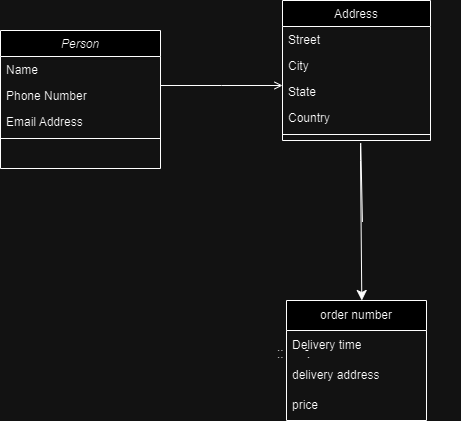

The diagram above was exported from draw.io. Its source (the exported page's mxGraphModel, read from the mxfile embedded in the PNG):
<mxGraphModel dx="1242" dy="625" grid="1" gridSize="10" guides="1" tooltips="1" connect="1" arrows="1" fold="1" page="1" pageScale="1" pageWidth="827" pageHeight="1169" math="0" shadow="0">
  <root>
    <mxCell id="WIyWlLk6GJQsqaUBKTNV-0" />
    <mxCell id="WIyWlLk6GJQsqaUBKTNV-1" parent="WIyWlLk6GJQsqaUBKTNV-0" />
    <mxCell id="zkfFHV4jXpPFQw0GAbJ--0" value="Person" style="swimlane;fontStyle=2;align=center;verticalAlign=top;childLayout=stackLayout;horizontal=1;startSize=26;horizontalStack=0;resizeParent=1;resizeLast=0;collapsible=1;marginBottom=0;rounded=0;shadow=0;strokeWidth=1;" parent="WIyWlLk6GJQsqaUBKTNV-1" vertex="1">
      <mxGeometry x="220" y="120" width="160" height="138" as="geometry">
        <mxRectangle x="230" y="140" width="160" height="26" as="alternateBounds" />
      </mxGeometry>
    </mxCell>
    <mxCell id="zkfFHV4jXpPFQw0GAbJ--1" value="Name" style="text;align=left;verticalAlign=top;spacingLeft=4;spacingRight=4;overflow=hidden;rotatable=0;points=[[0,0.5],[1,0.5]];portConstraint=eastwest;" parent="zkfFHV4jXpPFQw0GAbJ--0" vertex="1">
      <mxGeometry y="26" width="160" height="26" as="geometry" />
    </mxCell>
    <mxCell id="zkfFHV4jXpPFQw0GAbJ--2" value="Phone Number" style="text;align=left;verticalAlign=top;spacingLeft=4;spacingRight=4;overflow=hidden;rotatable=0;points=[[0,0.5],[1,0.5]];portConstraint=eastwest;rounded=0;shadow=0;html=0;" parent="zkfFHV4jXpPFQw0GAbJ--0" vertex="1">
      <mxGeometry y="52" width="160" height="26" as="geometry" />
    </mxCell>
    <mxCell id="zkfFHV4jXpPFQw0GAbJ--3" value="Email Address" style="text;align=left;verticalAlign=top;spacingLeft=4;spacingRight=4;overflow=hidden;rotatable=0;points=[[0,0.5],[1,0.5]];portConstraint=eastwest;rounded=0;shadow=0;html=0;" parent="zkfFHV4jXpPFQw0GAbJ--0" vertex="1">
      <mxGeometry y="78" width="160" height="26" as="geometry" />
    </mxCell>
    <mxCell id="zkfFHV4jXpPFQw0GAbJ--4" value="" style="line;html=1;strokeWidth=1;align=left;verticalAlign=middle;spacingTop=-1;spacingLeft=3;spacingRight=3;rotatable=0;labelPosition=right;points=[];portConstraint=eastwest;" parent="zkfFHV4jXpPFQw0GAbJ--0" vertex="1">
      <mxGeometry y="104" width="160" height="8" as="geometry" />
    </mxCell>
    <mxCell id="zkfFHV4jXpPFQw0GAbJ--17" value="Address" style="swimlane;fontStyle=0;align=center;verticalAlign=top;childLayout=stackLayout;horizontal=1;startSize=26;horizontalStack=0;resizeParent=1;resizeLast=0;collapsible=1;marginBottom=0;rounded=0;shadow=0;strokeWidth=1;" parent="WIyWlLk6GJQsqaUBKTNV-1" vertex="1">
      <mxGeometry x="502" y="90" width="148" height="140" as="geometry">
        <mxRectangle x="550" y="140" width="160" height="26" as="alternateBounds" />
      </mxGeometry>
    </mxCell>
    <mxCell id="zkfFHV4jXpPFQw0GAbJ--18" value="Street" style="text;align=left;verticalAlign=top;spacingLeft=4;spacingRight=4;overflow=hidden;rotatable=0;points=[[0,0.5],[1,0.5]];portConstraint=eastwest;" parent="zkfFHV4jXpPFQw0GAbJ--17" vertex="1">
      <mxGeometry y="26" width="148" height="26" as="geometry" />
    </mxCell>
    <mxCell id="zkfFHV4jXpPFQw0GAbJ--19" value="City" style="text;align=left;verticalAlign=top;spacingLeft=4;spacingRight=4;overflow=hidden;rotatable=0;points=[[0,0.5],[1,0.5]];portConstraint=eastwest;rounded=0;shadow=0;html=0;" parent="zkfFHV4jXpPFQw0GAbJ--17" vertex="1">
      <mxGeometry y="52" width="148" height="26" as="geometry" />
    </mxCell>
    <mxCell id="zkfFHV4jXpPFQw0GAbJ--20" value="State" style="text;align=left;verticalAlign=top;spacingLeft=4;spacingRight=4;overflow=hidden;rotatable=0;points=[[0,0.5],[1,0.5]];portConstraint=eastwest;rounded=0;shadow=0;html=0;" parent="zkfFHV4jXpPFQw0GAbJ--17" vertex="1">
      <mxGeometry y="78" width="148" height="26" as="geometry" />
    </mxCell>
    <mxCell id="zkfFHV4jXpPFQw0GAbJ--22" value="Country" style="text;align=left;verticalAlign=top;spacingLeft=4;spacingRight=4;overflow=hidden;rotatable=0;points=[[0,0.5],[1,0.5]];portConstraint=eastwest;rounded=0;shadow=0;html=0;" parent="zkfFHV4jXpPFQw0GAbJ--17" vertex="1">
      <mxGeometry y="104" width="148" height="26" as="geometry" />
    </mxCell>
    <mxCell id="zkfFHV4jXpPFQw0GAbJ--23" value="" style="line;html=1;strokeWidth=1;align=left;verticalAlign=middle;spacingTop=-1;spacingLeft=3;spacingRight=3;rotatable=0;labelPosition=right;points=[];portConstraint=eastwest;" parent="zkfFHV4jXpPFQw0GAbJ--17" vertex="1">
      <mxGeometry y="130" width="148" height="8" as="geometry" />
    </mxCell>
    <mxCell id="zkfFHV4jXpPFQw0GAbJ--26" value="" style="endArrow=open;shadow=0;strokeWidth=1;rounded=0;curved=0;endFill=1;edgeStyle=elbowEdgeStyle;elbow=vertical;" parent="WIyWlLk6GJQsqaUBKTNV-1" source="zkfFHV4jXpPFQw0GAbJ--0" target="zkfFHV4jXpPFQw0GAbJ--17" edge="1">
      <mxGeometry x="0.5" y="41" relative="1" as="geometry">
        <mxPoint x="380" y="192" as="sourcePoint" />
        <mxPoint x="540" y="192" as="targetPoint" />
        <mxPoint x="-40" y="32" as="offset" />
      </mxGeometry>
    </mxCell>
    <mxCell id="pTvuUWIg35gCWDTnm_ZW-0" value="" style="endArrow=classic;html=1;rounded=0;fontSize=12;startSize=8;endSize=8;curved=1;exitX=0.462;exitY=1.054;exitDx=0;exitDy=0;exitPerimeter=0;" edge="1" parent="WIyWlLk6GJQsqaUBKTNV-1">
      <mxGeometry width="50" height="50" relative="1" as="geometry">
        <mxPoint x="581.9200000000001" y="311.404" as="sourcePoint" />
        <mxPoint x="581.3023255813953" y="390" as="targetPoint" />
        <Array as="points">
          <mxPoint x="580" y="220" />
          <mxPoint x="580" y="250" />
        </Array>
      </mxGeometry>
    </mxCell>
    <mxCell id="pTvuUWIg35gCWDTnm_ZW-2" value="" style="shape=table;startSize=0;container=1;collapsible=0;childLayout=tableLayout;fontSize=11;fillColor=none;strokeColor=none;" vertex="1" parent="WIyWlLk6GJQsqaUBKTNV-1">
      <mxGeometry x="490" y="430" width="190" height="19" as="geometry" />
    </mxCell>
    <mxCell id="pTvuUWIg35gCWDTnm_ZW-5" value="" style="shape=tableRow;horizontal=0;startSize=0;swimlaneHead=0;swimlaneBody=0;strokeColor=inherit;top=0;left=0;bottom=0;right=0;collapsible=0;dropTarget=0;fillColor=none;points=[[0,0.5],[1,0.5]];portConstraint=eastwest;fontSize=16;" vertex="1" parent="pTvuUWIg35gCWDTnm_ZW-2">
      <mxGeometry width="190" height="5" as="geometry" />
    </mxCell>
    <mxCell id="pTvuUWIg35gCWDTnm_ZW-6" value="Item 2" style="shape=partialRectangle;html=1;whiteSpace=wrap;connectable=0;strokeColor=inherit;overflow=hidden;fillColor=none;top=0;left=0;bottom=0;right=0;pointerEvents=1;fontSize=12;align=left;spacingLeft=5;" vertex="1" parent="pTvuUWIg35gCWDTnm_ZW-5">
      <mxGeometry width="190" height="5" as="geometry">
        <mxRectangle width="190" height="5" as="alternateBounds" />
      </mxGeometry>
    </mxCell>
    <mxCell id="pTvuUWIg35gCWDTnm_ZW-7" value="" style="shape=tableRow;horizontal=0;startSize=0;swimlaneHead=0;swimlaneBody=0;strokeColor=inherit;top=0;left=0;bottom=0;right=0;collapsible=0;dropTarget=0;fillColor=none;points=[[0,0.5],[1,0.5]];portConstraint=eastwest;fontSize=16;" vertex="1" parent="pTvuUWIg35gCWDTnm_ZW-2">
      <mxGeometry y="5" width="190" height="7" as="geometry" />
    </mxCell>
    <mxCell id="pTvuUWIg35gCWDTnm_ZW-8" value="Item 3" style="shape=partialRectangle;html=1;whiteSpace=wrap;connectable=0;strokeColor=inherit;overflow=hidden;fillColor=none;top=0;left=0;bottom=0;right=0;pointerEvents=1;fontSize=12;align=left;spacingLeft=5;" vertex="1" parent="pTvuUWIg35gCWDTnm_ZW-7">
      <mxGeometry width="190" height="7" as="geometry">
        <mxRectangle width="190" height="7" as="alternateBounds" />
      </mxGeometry>
    </mxCell>
    <mxCell id="pTvuUWIg35gCWDTnm_ZW-9" style="shape=tableRow;horizontal=0;startSize=0;swimlaneHead=0;swimlaneBody=0;strokeColor=inherit;top=0;left=0;bottom=0;right=0;collapsible=0;dropTarget=0;fillColor=none;points=[[0,0.5],[1,0.5]];portConstraint=eastwest;fontSize=16;" vertex="1" parent="pTvuUWIg35gCWDTnm_ZW-2">
      <mxGeometry y="12" width="190" height="7" as="geometry" />
    </mxCell>
    <mxCell id="pTvuUWIg35gCWDTnm_ZW-10" value="Item 4" style="shape=partialRectangle;html=1;whiteSpace=wrap;connectable=0;strokeColor=inherit;overflow=hidden;fillColor=none;top=0;left=0;bottom=0;right=0;pointerEvents=1;fontSize=12;align=left;spacingLeft=5;" vertex="1" parent="pTvuUWIg35gCWDTnm_ZW-9">
      <mxGeometry width="190" height="7" as="geometry">
        <mxRectangle width="190" height="7" as="alternateBounds" />
      </mxGeometry>
    </mxCell>
    <mxCell id="pTvuUWIg35gCWDTnm_ZW-11" value="order number" style="swimlane;fontStyle=0;childLayout=stackLayout;horizontal=1;startSize=30;horizontalStack=0;resizeParent=1;resizeParentMax=0;resizeLast=0;collapsible=1;marginBottom=0;whiteSpace=wrap;html=1;" vertex="1" parent="WIyWlLk6GJQsqaUBKTNV-1">
      <mxGeometry x="506" y="390" width="140" height="120" as="geometry" />
    </mxCell>
    <mxCell id="pTvuUWIg35gCWDTnm_ZW-12" value="Delivery time" style="text;strokeColor=none;fillColor=none;align=left;verticalAlign=middle;spacingLeft=4;spacingRight=4;overflow=hidden;points=[[0,0.5],[1,0.5]];portConstraint=eastwest;rotatable=0;whiteSpace=wrap;html=1;" vertex="1" parent="pTvuUWIg35gCWDTnm_ZW-11">
      <mxGeometry y="30" width="140" height="30" as="geometry" />
    </mxCell>
    <mxCell id="pTvuUWIg35gCWDTnm_ZW-13" value="delivery address" style="text;strokeColor=none;fillColor=none;align=left;verticalAlign=middle;spacingLeft=4;spacingRight=4;overflow=hidden;points=[[0,0.5],[1,0.5]];portConstraint=eastwest;rotatable=0;whiteSpace=wrap;html=1;" vertex="1" parent="pTvuUWIg35gCWDTnm_ZW-11">
      <mxGeometry y="60" width="140" height="30" as="geometry" />
    </mxCell>
    <mxCell id="pTvuUWIg35gCWDTnm_ZW-14" value="price" style="text;strokeColor=none;fillColor=none;align=left;verticalAlign=middle;spacingLeft=4;spacingRight=4;overflow=hidden;points=[[0,0.5],[1,0.5]];portConstraint=eastwest;rotatable=0;whiteSpace=wrap;html=1;" vertex="1" parent="pTvuUWIg35gCWDTnm_ZW-11">
      <mxGeometry y="90" width="140" height="30" as="geometry" />
    </mxCell>
  </root>
</mxGraphModel>